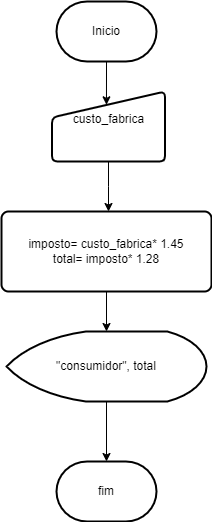

The diagram above was exported from draw.io. Its source (the exported page's mxGraphModel, read from the mxfile embedded in the PNG):
<mxGraphModel dx="465" dy="528" grid="1" gridSize="10" guides="1" tooltips="1" connect="1" arrows="1" fold="1" page="1" pageScale="1" pageWidth="827" pageHeight="1169" math="0" shadow="0">
  <root>
    <mxCell id="0" />
    <mxCell id="1" parent="0" />
    <mxCell id="yujQzCcWQiWMMun7zYVJ-3" value="" style="edgeStyle=orthogonalEdgeStyle;rounded=0;orthogonalLoop=1;jettySize=auto;html=1;entryX=0.482;entryY=0.19;entryDx=0;entryDy=0;entryPerimeter=0;" parent="1" source="yujQzCcWQiWMMun7zYVJ-1" target="yujQzCcWQiWMMun7zYVJ-2" edge="1">
      <mxGeometry relative="1" as="geometry" />
    </mxCell>
    <mxCell id="yujQzCcWQiWMMun7zYVJ-1" value="Inicio" style="strokeWidth=2;html=1;shape=mxgraph.flowchart.terminator;whiteSpace=wrap;" parent="1" vertex="1">
      <mxGeometry x="110" y="50" width="100" height="60" as="geometry" />
    </mxCell>
    <mxCell id="yujQzCcWQiWMMun7zYVJ-2" value="custo_fabrica&lt;div&gt;&lt;br&gt;&lt;/div&gt;" style="html=1;strokeWidth=2;shape=manualInput;whiteSpace=wrap;rounded=1;size=26;arcSize=11;" parent="1" vertex="1">
      <mxGeometry x="105.5" y="140" width="113" height="70" as="geometry" />
    </mxCell>
    <mxCell id="yujQzCcWQiWMMun7zYVJ-4" value="imposto= custo_fabrica* 1.45&lt;div&gt;total= imposto* 1.28&lt;/div&gt;" style="rounded=1;whiteSpace=wrap;html=1;absoluteArcSize=1;arcSize=14;strokeWidth=2;" parent="1" vertex="1">
      <mxGeometry x="55" y="260" width="210" height="80" as="geometry" />
    </mxCell>
    <mxCell id="yujQzCcWQiWMMun7zYVJ-5" style="edgeStyle=orthogonalEdgeStyle;rounded=0;orthogonalLoop=1;jettySize=auto;html=1;" parent="1" source="yujQzCcWQiWMMun7zYVJ-2" edge="1">
      <mxGeometry relative="1" as="geometry">
        <mxPoint x="162" y="260" as="targetPoint" />
      </mxGeometry>
    </mxCell>
    <mxCell id="yujQzCcWQiWMMun7zYVJ-6" value="&quot;consumidor&quot;, total" style="strokeWidth=2;html=1;shape=mxgraph.flowchart.display;whiteSpace=wrap;" parent="1" vertex="1">
      <mxGeometry x="60" y="380" width="200" height="70" as="geometry" />
    </mxCell>
    <mxCell id="yujQzCcWQiWMMun7zYVJ-7" style="edgeStyle=orthogonalEdgeStyle;rounded=0;orthogonalLoop=1;jettySize=auto;html=1;entryX=0.5;entryY=0;entryDx=0;entryDy=0;entryPerimeter=0;" parent="1" source="yujQzCcWQiWMMun7zYVJ-4" target="yujQzCcWQiWMMun7zYVJ-6" edge="1">
      <mxGeometry relative="1" as="geometry" />
    </mxCell>
    <mxCell id="yujQzCcWQiWMMun7zYVJ-8" value="fim" style="strokeWidth=2;html=1;shape=mxgraph.flowchart.terminator;whiteSpace=wrap;" parent="1" vertex="1">
      <mxGeometry x="110" y="510" width="100" height="60" as="geometry" />
    </mxCell>
    <mxCell id="yujQzCcWQiWMMun7zYVJ-9" style="edgeStyle=orthogonalEdgeStyle;rounded=0;orthogonalLoop=1;jettySize=auto;html=1;entryX=0.5;entryY=0;entryDx=0;entryDy=0;entryPerimeter=0;" parent="1" source="yujQzCcWQiWMMun7zYVJ-6" target="yujQzCcWQiWMMun7zYVJ-8" edge="1">
      <mxGeometry relative="1" as="geometry" />
    </mxCell>
  </root>
</mxGraphModel>